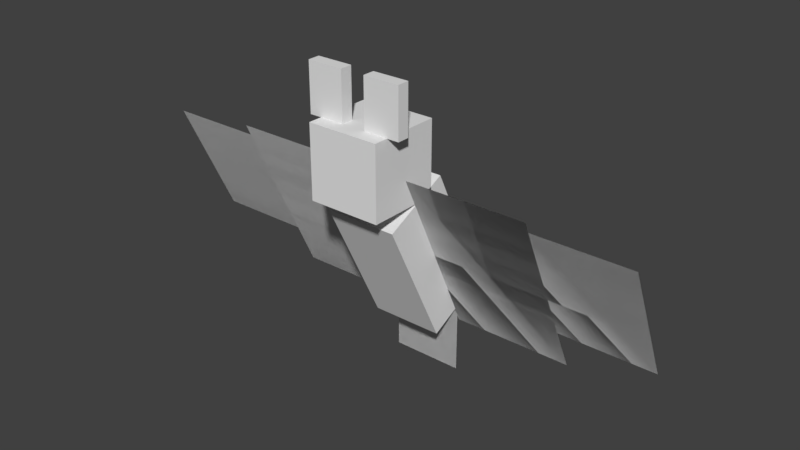 # Source: bat.blend  (saved by Blender 2.78.0; exported with 4.5.12 LTS)
import bpy
from mathutils import Matrix  # noqa: F401  (used for matrix-valued properties, if any)

bpy.ops.wm.read_factory_settings(use_empty=True)
scene = bpy.context.scene
scene.name = 'Scene'

# ---- collections
col_collection_1 = bpy.data.collections.new('Collection 1'); scene.collection.children.link(col_collection_1)

# ---- world
world_world = bpy.data.worlds.new('World'); scene.world = world_world
world_world.color = (0.05088, 0.05088, 0.05088)
world_world.use_sun_shadow = False
world_world.sun_shadow_jitter_overblur = 0.0
world_world.cycles.sampling_method = 'MANUAL'

# ---- meshes
me_plane_004 = bpy.data.meshes.new('Plane.004')
me_plane_004.from_pydata([(-1.0, -1.0, 0.0), (1.0, -1.0, 0.0), (-1.0, 1.0, 0.0), (1.0, 1.0, 0.0)], [], [(0, 2, 3, 1)])
_uv = me_plane_004.uv_layers.new(name='UVMap')
_uv.uv.foreach_set('vector', [0.04688, 0.3594, 0.04688, 0.4531, 0.1406, 0.4531, 0.1406, 0.3594])
me_plane_004.use_remesh_preserve_volume = False
me_plane_004.use_remesh_preserve_attributes = False
me_plane_004.use_mirror_vertex_groups = False
me_plane_004.update()
me_plane_001 = bpy.data.meshes.new('Plane.001')
me_plane_001.from_pydata([(-1.0, -1.0, 0.0), (1.0, -1.0, 0.0), (-1.0, 1.0, 0.0), (1.0, 1.0, 0.0)], [], [(0, 1, 3, 2)])
_uv = me_plane_001.uv_layers.new(name='UVMap')
_uv.uv.foreach_set('vector', [0.04688, 0.3594, 0.1406, 0.3594, 0.1406, 0.4531, 0.04688, 0.4531])
me_plane_001.use_remesh_preserve_volume = False
me_plane_001.use_remesh_preserve_attributes = False
me_plane_001.use_mirror_vertex_groups = False
me_plane_001.update()
me_plane_012 = bpy.data.meshes.new('Plane.012')
me_plane_012.from_pydata([(-1.0, -1.0, 0.0), (1.0, -1.0, 0.0), (-1.0, 1.0, 0.0), (1.0, 1.0, 0.0)], [], [(0, 1, 3, 2)])
_uv = me_plane_012.uv_layers.new(name='UVMap')
_uv.uv.foreach_set('vector', [0.3906, 0.5625, 0.5156, 0.5625, 0.5156, 0.7344, 0.3906, 0.7344])
me_plane_012.use_remesh_preserve_volume = False
me_plane_012.use_remesh_preserve_attributes = False
me_plane_012.use_mirror_vertex_groups = False
me_plane_012.update()
me_plane_011 = bpy.data.meshes.new('Plane.011')
me_plane_011.from_pydata([(-1.0, -1.0, 0.0), (1.0, -1.0, 0.0), (-1.0, 1.0, 0.0), (1.0, 1.0, 0.0)], [], [(0, 1, 3, 2)])
_uv = me_plane_011.uv_layers.new(name='UVMap')
_uv.uv.foreach_set('vector', [0.6719, 0.7344, 0.8281, 0.7344, 0.8281, 0.9844, 0.6719, 0.9844])
me_plane_011.use_remesh_preserve_volume = False
me_plane_011.use_remesh_preserve_attributes = False
me_plane_011.use_mirror_vertex_groups = False
me_plane_011.update()
me_plane_010 = bpy.data.meshes.new('Plane.010')
me_plane_010.from_pydata([(-1.0, -1.0, 0.0), (1.0, -1.0, 0.0), (-1.0, 1.0, 0.0), (1.0, 1.0, 0.0)], [], [(0, 2, 3, 1)])
_uv = me_plane_010.uv_layers.new(name='UVMap')
_uv.uv.foreach_set('vector', [0.6719, 0.7344, 0.6719, 0.9844, 0.8281, 0.9844, 0.8281, 0.7344])
me_plane_010.use_remesh_preserve_volume = False
me_plane_010.use_remesh_preserve_attributes = False
me_plane_010.use_mirror_vertex_groups = False
me_plane_010.update()
me_plane_009 = bpy.data.meshes.new('Plane.009')
me_plane_009.from_pydata([(-1.0, -1.0, 0.0), (1.0, -1.0, 0.0), (-1.0, 1.0, 0.0), (1.0, 1.0, 0.0)], [], [(0, 2, 3, 1)])
_uv = me_plane_009.uv_layers.new(name='UVMap')
_uv.uv.foreach_set('vector', [0.3906, 0.5625, 0.3906, 0.7344, 0.5156, 0.7344, 0.5156, 0.5625])
me_plane_009.use_remesh_preserve_volume = False
me_plane_009.use_remesh_preserve_attributes = False
me_plane_009.use_mirror_vertex_groups = False
me_plane_009.update()
me_plane_008 = bpy.data.meshes.new('Plane.008')
me_plane_008.from_pydata([(-1.0, -1.0, 0.0), (1.0, -1.0, 0.0), (-1.0, 1.0, 0.0), (1.0, 1.0, 0.0)], [], [(0, 2, 3, 1)])
_uv = me_plane_008.uv_layers.new(name='UVMap')
_uv.uv.foreach_set('vector', [0.3906, 0.5625, 0.3906, 0.7344, 0.5156, 0.7344, 0.5156, 0.5625])
me_plane_008.use_remesh_preserve_volume = False
me_plane_008.use_remesh_preserve_attributes = False
me_plane_008.use_mirror_vertex_groups = False
me_plane_008.update()
me_plane_007 = bpy.data.meshes.new('Plane.007')
me_plane_007.from_pydata([(-1.0, -1.0, 0.0), (1.0, -1.0, 0.0), (-1.0, 1.0, 0.0), (1.0, 1.0, 0.0)], [], [(0, 2, 3, 1)])
_uv = me_plane_007.uv_layers.new(name='UVMap')
_uv.uv.foreach_set('vector', [0.6719, 0.7344, 0.6719, 0.9844, 0.8281, 0.9844, 0.8281, 0.7344])
me_plane_007.use_remesh_preserve_volume = False
me_plane_007.use_remesh_preserve_attributes = False
me_plane_007.use_mirror_vertex_groups = False
me_plane_007.update()
me_plane_003 = bpy.data.meshes.new('Plane.003')
me_plane_003.from_pydata([(-1.0, -1.0, 0.0), (1.0, -1.0, 0.0), (-1.0, 1.0, 0.0), (1.0, 1.0, 0.0)], [], [(0, 1, 3, 2)])
_uv = me_plane_003.uv_layers.new(name='UVMap')
_uv.uv.foreach_set('vector', [0.6719, 0.7344, 0.8281, 0.7344, 0.8281, 0.9844, 0.6719, 0.9844])
me_plane_003.use_remesh_preserve_volume = False
me_plane_003.use_remesh_preserve_attributes = False
me_plane_003.use_mirror_vertex_groups = False
me_plane_003.update()
me_plane_002 = bpy.data.meshes.new('Plane.002')
me_plane_002.from_pydata([(-1.0, -1.0, 0.0), (1.0, -1.0, 0.0), (-1.0, 1.0, 0.0), (1.0, 1.0, 0.0)], [], [(0, 1, 3, 2)])
_uv = me_plane_002.uv_layers.new(name='UVMap')
_uv.uv.foreach_set('vector', [0.3906, 0.5625, 0.5156, 0.5625, 0.5156, 0.7344, 0.3906, 0.7344])
me_plane_002.use_remesh_preserve_volume = False
me_plane_002.use_remesh_preserve_attributes = False
me_plane_002.use_mirror_vertex_groups = False
me_plane_002.update()
me_cube_003 = bpy.data.meshes.new('Cube.003')
me_cube_003.from_pydata([(-1.0, -1.0, -1.0), (-1.0, -1.0, 1.0), (-1.0, 1.0, -1.0), (-1.0, 1.0, 1.0), (1.0, -1.0, -1.0), (1.0, -1.0, 1.0), (1.0, 1.0, -1.0), (1.0, 1.0, 1.0)], [], [(0, 1, 3, 2), (2, 3, 7, 6), (6, 7, 5, 4), (4, 5, 1, 0), (2, 6, 4, 0), (7, 3, 1, 5)])
_uv = me_cube_003.uv_layers.new(name='UVMap')
_uv.uv.foreach_set('vector', [0.3906, 0.9219, 0.3906, 0.9844, 0.375, 0.9844, 0.375, 0.9219, 0.5, 0.9219, 0.5, 0.9844, 0.4531, 0.9844, 0.4531, 0.9219, 0.4531, 0.9219, 0.4531, 0.9844, 0.4375, 0.9844, 0.4375, 0.9219, 0.4375, 0.9219, 0.4375, 0.9844, 0.3906, 0.9844, 0.3906, 0.9219, 0.4844, 1.0, 0.4375, 1.0, 0.4375, 0.9844, 0.4844, 0.9844, 0.4375, 1.0, 0.3906, 1.0, 0.3906, 0.9844, 0.4375, 0.9844])
me_cube_003.use_remesh_preserve_volume = False
me_cube_003.use_remesh_preserve_attributes = False
me_cube_003.use_mirror_vertex_groups = False
me_cube_003.update()
me_cube_002 = bpy.data.meshes.new('Cube.002')
me_cube_002.from_pydata([(-1.0, -1.0, -1.0), (-1.0, -1.0, 1.0), (-1.0, 1.0, -1.0), (-1.0, 1.0, 1.0), (1.0, -1.0, -1.0), (1.0, -1.0, 1.0), (1.0, 1.0, -1.0), (1.0, 1.0, 1.0)], [], [(0, 1, 3, 2), (2, 3, 7, 6), (6, 7, 5, 4), (4, 5, 1, 0), (2, 6, 4, 0), (7, 3, 1, 5)])
_uv = me_cube_002.uv_layers.new(name='UVMap')
_uv.uv.foreach_set('vector', [0.09375, 0.4688, 0.09375, 0.6562, 0.0, 0.6562, 0.0, 0.4688, 0.375, 0.4688, 0.375, 0.6562, 0.2812, 0.6562, 0.2812, 0.4688, 0.2812, 0.4688, 0.2812, 0.6562, 0.1875, 0.6562, 0.1875, 0.4688, 0.1875, 0.4688, 0.1875, 0.6562, 0.09375, 0.6562, 0.09375, 0.4688, 0.2812, 0.75, 0.1875, 0.75, 0.1875, 0.6562, 0.2812, 0.6562, 0.1875, 0.75, 0.09375, 0.75, 0.09375, 0.6562, 0.1875, 0.6562])
me_cube_002.use_remesh_preserve_volume = False
me_cube_002.use_remesh_preserve_attributes = False
me_cube_002.use_mirror_vertex_groups = False
me_cube_002.update()
me_cube_001 = bpy.data.meshes.new('Cube.001')
me_cube_001.from_pydata([(-1.0, -1.0, -1.0), (-1.0, -1.0, 1.0), (-1.0, 1.0, -1.0), (-1.0, 1.0, 1.0), (1.0, -1.0, -1.0), (1.0, -1.0, 1.0), (1.0, 1.0, -1.0), (1.0, 1.0, 1.0)], [], [(0, 1, 3, 2), (2, 3, 7, 6), (6, 7, 5, 4), (4, 5, 1, 0), (2, 6, 4, 0), (7, 3, 1, 5)])
_uv = me_cube_001.uv_layers.new(name='UVMap')
_uv.uv.foreach_set('vector', [0.3906, 0.9219, 0.3906, 0.9844, 0.375, 0.9844, 0.375, 0.9219, 0.4531, 0.9219, 0.4531, 0.9844, 0.5, 0.9844, 0.5, 0.9219, 0.4531, 0.9219, 0.4531, 0.9844, 0.4375, 0.9844, 0.4375, 0.9219, 0.3906, 0.9219, 0.3906, 0.9844, 0.4375, 0.9844, 0.4375, 0.9219, 0.4844, 1.0, 0.4375, 1.0, 0.4375, 0.9844, 0.4844, 0.9844, 0.4375, 1.0, 0.3906, 1.0, 0.3906, 0.9844, 0.4375, 0.9844])
me_cube_001.use_remesh_preserve_volume = False
me_cube_001.use_remesh_preserve_attributes = False
me_cube_001.use_mirror_vertex_groups = False
me_cube_001.update()
me_cube = bpy.data.meshes.new('Cube')
me_cube.from_pydata([(-1.0, -1.0, -1.0), (-1.0, -1.0, 1.0), (-1.0, 1.0, -1.0), (-1.0, 1.0, 1.0), (1.0, -1.0, -1.0), (1.0, -1.0, 1.0), (1.0, 1.0, -1.0), (1.0, 1.0, 1.0)], [], [(0, 1, 3, 2), (2, 3, 7, 6), (6, 7, 5, 4), (4, 5, 1, 0), (2, 6, 4, 0), (7, 3, 1, 5)])
_uv = me_cube.uv_layers.new(name='UVMap')
_uv.uv.foreach_set('vector', [0.09375, 0.8125, 0.09375, 0.9062, 0.0, 0.9062, 0.0, 0.8125, 0.375, 0.8125, 0.375, 0.9062, 0.2812, 0.9062, 0.2812, 0.8125, 0.2812, 0.8125, 0.2812, 0.9062, 0.1875, 0.9062, 0.1875, 0.8125, 0.1875, 0.8125, 0.1875, 0.9062, 0.09375, 0.9062, 0.09375, 0.8125, 0.2812, 1.0, 0.1875, 1.0, 0.1875, 0.9062, 0.2812, 0.9062, 0.1875, 1.0, 0.09375, 1.0, 0.09375, 0.9062, 0.1875, 0.9062])
me_cube.use_remesh_preserve_volume = False
me_cube.use_remesh_preserve_attributes = False
me_cube.use_mirror_vertex_groups = False
me_cube.update()

# ---- objects
ob_plane_000 = bpy.data.objects.new('Plane.000', me_plane_004)
ob_plane_009 = bpy.data.objects.new('Plane.009', me_plane_001)
ob_plane_008 = bpy.data.objects.new('Plane.008', me_plane_012)
ob_plane_007 = bpy.data.objects.new('Plane.007', me_plane_011)
ob_plane_004 = bpy.data.objects.new('Plane.004', me_plane_010)
ob_plane_003 = bpy.data.objects.new('Plane.003', me_plane_009)
ob_plane_002 = bpy.data.objects.new('Plane.002', me_plane_008)
ob_plane_001 = bpy.data.objects.new('Plane.001', me_plane_007)
ob_plane_006 = bpy.data.objects.new('Plane.006', me_plane_003)
ob_plane_005 = bpy.data.objects.new('Plane.005', me_plane_002)
ob_cube_003 = bpy.data.objects.new('Cube.003', me_cube_003)
ob_cube_002 = bpy.data.objects.new('Cube.002', me_cube_002)
ob_cube_001 = bpy.data.objects.new('Cube.001', me_cube_001)
ob_cube = bpy.data.objects.new('Cube', me_cube)

# ---- transforms, parenting, visibility, modifiers, constraints
ob_plane_000.location = (0.0, 0.8944, 2.275)
ob_plane_000.rotation_euler = (1.571, 2.22e-16, 2.22e-16)
ob_plane_000.scale = (0.6, 0.6, 1.0)
ob_plane_000.lineart.crease_threshold = 0.0
ob_plane_009.location = (0.0, 0.8944, 2.275)
ob_plane_009.rotation_euler = (1.571, 2.22e-16, 2.22e-16)
ob_plane_009.scale = (0.6, 0.6, 1.0)
ob_plane_009.lineart.crease_threshold = 0.0
ob_plane_008.location = (3.387, 0.1506, 4.296)
ob_plane_008.rotation_euler = (1.134, -2.496e-07, -3.142)
ob_plane_008.scale = (0.8, 1.1, 1.0)
ob_plane_008.lineart.crease_threshold = 0.0
ob_plane_007.location = (1.589, 0.2774, 4.025)
ob_plane_007.rotation_euler = (1.134, -2.496e-07, -3.142)
ob_plane_007.scale = (1.0, 1.6, 1.0)
ob_plane_007.lineart.crease_threshold = 0.0
ob_plane_004.location = (1.589, 0.2774, 4.025)
ob_plane_004.rotation_euler = (1.134, -2.496e-07, -3.142)
ob_plane_004.scale = (1.0, 1.6, 1.0)
ob_plane_004.lineart.crease_threshold = 0.0
ob_plane_003.location = (3.387, 0.1506, 4.296)
ob_plane_003.rotation_euler = (1.134, -2.496e-07, -3.142)
ob_plane_003.scale = (0.8, 1.1, 1.0)
ob_plane_003.lineart.crease_threshold = 0.0
ob_plane_002.location = (-3.398, 0.1506, 4.296)
ob_plane_002.rotation_euler = (2.007, 2.012e-16, 3.159e-16)
ob_plane_002.scale = (0.8, 1.1, 1.0)
ob_plane_002.lineart.crease_threshold = 0.0
ob_plane_001.location = (-1.6, 0.2774, 4.025)
ob_plane_001.rotation_euler = (2.007, 2.012e-16, 3.159e-16)
ob_plane_001.scale = (1.0, 1.6, 1.0)
ob_plane_001.lineart.crease_threshold = 0.0
ob_plane_006.location = (-1.6, 0.2774, 4.025)
ob_plane_006.rotation_euler = (2.007, 2.012e-16, 3.159e-16)
ob_plane_006.scale = (1.0, 1.6, 1.0)
ob_plane_006.lineart.crease_threshold = 0.0
ob_plane_005.location = (-3.398, 0.1506, 4.296)
ob_plane_005.rotation_euler = (2.007, 2.012e-16, 3.159e-16)
ob_plane_005.scale = (0.8, 1.1, 1.0)
ob_plane_005.lineart.crease_threshold = 0.0
ob_cube_003.location = (-0.502, -0.688, 6.63)
ob_cube_003.scale = (0.3, 0.1, 0.4)
ob_cube_003.lineart.crease_threshold = 0.0
ob_cube_002.location = (-4.205e-09, 0.3751, 3.942)
ob_cube_002.rotation_euler = (0.455, 9.757e-17, 2.259e-17)
ob_cube_002.scale = (0.6, 0.6, 1.2)
ob_cube_002.lineart.crease_threshold = 0.0
ob_cube_001.location = (0.4973, -0.688, 6.63)
ob_cube_001.scale = (0.3, 0.1, 0.4)
ob_cube_001.lineart.crease_threshold = 0.0
ob_cube.location = (0.0, -0.4263, 5.633)
ob_cube.scale = (0.6, 0.6, 0.6)
ob_cube.lineart.crease_threshold = 0.0

# ---- collection membership
col_collection_1.objects.link(ob_plane_000)
col_collection_1.objects.link(ob_plane_009)
col_collection_1.objects.link(ob_plane_008)
col_collection_1.objects.link(ob_plane_007)
col_collection_1.objects.link(ob_plane_004)
col_collection_1.objects.link(ob_plane_003)
col_collection_1.objects.link(ob_plane_002)
col_collection_1.objects.link(ob_plane_001)
col_collection_1.objects.link(ob_plane_006)
col_collection_1.objects.link(ob_plane_005)
col_collection_1.objects.link(ob_cube_003)
col_collection_1.objects.link(ob_cube_002)
col_collection_1.objects.link(ob_cube_001)
col_collection_1.objects.link(ob_cube)

# ---- scene / render settings (as saved in the file)
scene.frame_start = 1; scene.frame_end = 250; scene.frame_set(1)
scene.render.engine = 'BLENDER_EEVEE_NEXT'
scene.render.resolution_percentage = 50
scene.render.dither_intensity = 0.0
scene.render.film_transparent = True
scene.cycles.use_denoising = False
scene.cycles.samples = 128
scene.cycles.sampling_pattern = 'TABULATED_SOBOL'
scene.cycles.light_sampling_threshold = 0.0
scene.cycles.use_adaptive_sampling = False
scene.cycles.use_light_tree = False
scene.cycles.blur_glossy = 0.0
scene.cycles.sample_clamp_indirect = 0.0
scene.view_settings.view_transform = 'Standard'
bpy.context.view_layer.update()

# ---- added for rendering (the .blend has no active camera and no usable light): camera, sun
cam_auto = bpy.data.cameras.new('AutoCamera')
cam_auto.lens = 50.0
cam_auto.sensor_width = 36.0
cam_auto.clip_end = 1000.0
ob_auto_camera = bpy.data.objects.new('AutoCamera', cam_auto)
scene.collection.objects.link(ob_auto_camera)
ob_auto_camera.location = (9.47774, -11.1726, 11.9391)
ob_auto_camera.rotation_euler = (1.09748, -7.21219e-08, 0.694738)
scene.camera = ob_auto_camera
light_auto_sun = bpy.data.lights.new('AutoSun', 'SUN')
light_auto_sun.energy = 3.0
light_auto_sun.angle = 0.0523599
ob_auto_sun = bpy.data.objects.new('AutoSun', light_auto_sun)
scene.collection.objects.link(ob_auto_sun)
ob_auto_sun.rotation_euler = (0.872665, 0.174533, 0.523599)
bpy.context.view_layer.update()
